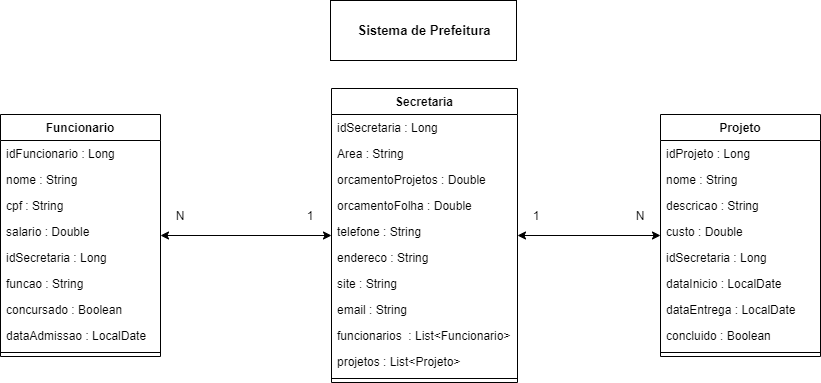

The diagram above was exported from draw.io. Its source (the exported page's mxGraphModel, read from the mxfile embedded in the PNG):
<mxGraphModel dx="1748" dy="516" grid="1" gridSize="10" guides="1" tooltips="1" connect="1" arrows="1" fold="1" page="1" pageScale="1" pageWidth="827" pageHeight="1169" math="0" shadow="0">
  <root>
    <mxCell id="mhOS1SSVVjMwPsruODQr-0" />
    <mxCell id="mhOS1SSVVjMwPsruODQr-1" parent="mhOS1SSVVjMwPsruODQr-0" />
    <mxCell id="uImuKsDIy4r7R8QE8CI8-31" value="" style="rounded=0;whiteSpace=wrap;html=1;fillColor=#FFFFFF;" vertex="1" parent="mhOS1SSVVjMwPsruODQr-1">
      <mxGeometry x="320" y="445" width="186" height="60" as="geometry" />
    </mxCell>
    <mxCell id="mhOS1SSVVjMwPsruODQr-38" value="1" style="text;html=1;strokeColor=none;fillColor=none;align=center;verticalAlign=middle;whiteSpace=wrap;rounded=0;" vertex="1" parent="mhOS1SSVVjMwPsruODQr-1">
      <mxGeometry x="280" y="650" width="40" height="20" as="geometry" />
    </mxCell>
    <mxCell id="mhOS1SSVVjMwPsruODQr-39" value="N" style="text;html=1;strokeColor=none;fillColor=none;align=center;verticalAlign=middle;whiteSpace=wrap;rounded=0;" vertex="1" parent="mhOS1SSVVjMwPsruODQr-1">
      <mxGeometry x="150" y="650" width="40" height="20" as="geometry" />
    </mxCell>
    <mxCell id="mhOS1SSVVjMwPsruODQr-40" value="N" style="text;html=1;strokeColor=none;fillColor=none;align=center;verticalAlign=middle;whiteSpace=wrap;rounded=0;" vertex="1" parent="mhOS1SSVVjMwPsruODQr-1">
      <mxGeometry x="610" y="650" width="40" height="20" as="geometry" />
    </mxCell>
    <mxCell id="mhOS1SSVVjMwPsruODQr-41" value="1" style="text;html=1;strokeColor=none;fillColor=none;align=center;verticalAlign=middle;whiteSpace=wrap;rounded=0;" vertex="1" parent="mhOS1SSVVjMwPsruODQr-1">
      <mxGeometry x="506" y="650" width="40" height="20" as="geometry" />
    </mxCell>
    <mxCell id="uImuKsDIy4r7R8QE8CI8-28" style="edgeStyle=orthogonalEdgeStyle;rounded=0;orthogonalLoop=1;jettySize=auto;html=1;startArrow=classic;startFill=1;" edge="1" parent="mhOS1SSVVjMwPsruODQr-1" source="mhOS1SSVVjMwPsruODQr-32" target="mhOS1SSVVjMwPsruODQr-28">
      <mxGeometry relative="1" as="geometry" />
    </mxCell>
    <mxCell id="uImuKsDIy4r7R8QE8CI8-29" style="edgeStyle=orthogonalEdgeStyle;rounded=0;orthogonalLoop=1;jettySize=auto;html=1;startArrow=classic;startFill=1;" edge="1" parent="mhOS1SSVVjMwPsruODQr-1" source="mhOS1SSVVjMwPsruODQr-28" target="mhOS1SSVVjMwPsruODQr-24">
      <mxGeometry relative="1" as="geometry" />
    </mxCell>
    <mxCell id="mhOS1SSVVjMwPsruODQr-28" value="Secretaria" style="swimlane;fontStyle=1;align=center;verticalAlign=top;childLayout=stackLayout;horizontal=1;startSize=26;horizontalStack=0;resizeParent=1;resizeParentMax=0;resizeLast=0;collapsible=1;marginBottom=0;fillColor=#FFFFFF;" vertex="1" parent="mhOS1SSVVjMwPsruODQr-1">
      <mxGeometry x="321" y="533" width="186" height="294" as="geometry" />
    </mxCell>
    <mxCell id="uImuKsDIy4r7R8QE8CI8-10" value="idSecretaria : Long" style="text;strokeColor=none;fillColor=none;align=left;verticalAlign=top;spacingLeft=4;spacingRight=4;overflow=hidden;rotatable=0;points=[[0,0.5],[1,0.5]];portConstraint=eastwest;" vertex="1" parent="mhOS1SSVVjMwPsruODQr-28">
      <mxGeometry y="26" width="186" height="26" as="geometry" />
    </mxCell>
    <mxCell id="uImuKsDIy4r7R8QE8CI8-13" value="Area : String" style="text;strokeColor=none;fillColor=none;align=left;verticalAlign=top;spacingLeft=4;spacingRight=4;overflow=hidden;rotatable=0;points=[[0,0.5],[1,0.5]];portConstraint=eastwest;" vertex="1" parent="mhOS1SSVVjMwPsruODQr-28">
      <mxGeometry y="52" width="186" height="26" as="geometry" />
    </mxCell>
    <mxCell id="uImuKsDIy4r7R8QE8CI8-12" value="orcamentoProjetos : Double" style="text;strokeColor=none;fillColor=none;align=left;verticalAlign=top;spacingLeft=4;spacingRight=4;overflow=hidden;rotatable=0;points=[[0,0.5],[1,0.5]];portConstraint=eastwest;" vertex="1" parent="mhOS1SSVVjMwPsruODQr-28">
      <mxGeometry y="78" width="186" height="26" as="geometry" />
    </mxCell>
    <mxCell id="uImuKsDIy4r7R8QE8CI8-11" value="orcamentoFolha : Double" style="text;strokeColor=none;fillColor=none;align=left;verticalAlign=top;spacingLeft=4;spacingRight=4;overflow=hidden;rotatable=0;points=[[0,0.5],[1,0.5]];portConstraint=eastwest;" vertex="1" parent="mhOS1SSVVjMwPsruODQr-28">
      <mxGeometry y="104" width="186" height="26" as="geometry" />
    </mxCell>
    <mxCell id="uImuKsDIy4r7R8QE8CI8-14" value="telefone : String" style="text;strokeColor=none;fillColor=none;align=left;verticalAlign=top;spacingLeft=4;spacingRight=4;overflow=hidden;rotatable=0;points=[[0,0.5],[1,0.5]];portConstraint=eastwest;" vertex="1" parent="mhOS1SSVVjMwPsruODQr-28">
      <mxGeometry y="130" width="186" height="26" as="geometry" />
    </mxCell>
    <mxCell id="uImuKsDIy4r7R8QE8CI8-15" value="endereco : String" style="text;strokeColor=none;fillColor=none;align=left;verticalAlign=top;spacingLeft=4;spacingRight=4;overflow=hidden;rotatable=0;points=[[0,0.5],[1,0.5]];portConstraint=eastwest;" vertex="1" parent="mhOS1SSVVjMwPsruODQr-28">
      <mxGeometry y="156" width="186" height="26" as="geometry" />
    </mxCell>
    <mxCell id="uImuKsDIy4r7R8QE8CI8-16" value="site : String" style="text;strokeColor=none;fillColor=none;align=left;verticalAlign=top;spacingLeft=4;spacingRight=4;overflow=hidden;rotatable=0;points=[[0,0.5],[1,0.5]];portConstraint=eastwest;" vertex="1" parent="mhOS1SSVVjMwPsruODQr-28">
      <mxGeometry y="182" width="186" height="26" as="geometry" />
    </mxCell>
    <mxCell id="uImuKsDIy4r7R8QE8CI8-17" value="email : String" style="text;strokeColor=none;fillColor=none;align=left;verticalAlign=top;spacingLeft=4;spacingRight=4;overflow=hidden;rotatable=0;points=[[0,0.5],[1,0.5]];portConstraint=eastwest;" vertex="1" parent="mhOS1SSVVjMwPsruODQr-28">
      <mxGeometry y="208" width="186" height="26" as="geometry" />
    </mxCell>
    <mxCell id="uImuKsDIy4r7R8QE8CI8-18" value="funcionarios  : List&lt;Funcionario&gt;" style="text;strokeColor=none;fillColor=none;align=left;verticalAlign=top;spacingLeft=4;spacingRight=4;overflow=hidden;rotatable=0;points=[[0,0.5],[1,0.5]];portConstraint=eastwest;" vertex="1" parent="mhOS1SSVVjMwPsruODQr-28">
      <mxGeometry y="234" width="186" height="26" as="geometry" />
    </mxCell>
    <mxCell id="mhOS1SSVVjMwPsruODQr-29" value="projetos : List&lt;Projeto&gt;" style="text;strokeColor=none;fillColor=none;align=left;verticalAlign=top;spacingLeft=4;spacingRight=4;overflow=hidden;rotatable=0;points=[[0,0.5],[1,0.5]];portConstraint=eastwest;" vertex="1" parent="mhOS1SSVVjMwPsruODQr-28">
      <mxGeometry y="260" width="186" height="26" as="geometry" />
    </mxCell>
    <mxCell id="mhOS1SSVVjMwPsruODQr-30" value="" style="line;strokeWidth=1;fillColor=none;align=left;verticalAlign=middle;spacingTop=-1;spacingLeft=3;spacingRight=3;rotatable=0;labelPosition=right;points=[];portConstraint=eastwest;" vertex="1" parent="mhOS1SSVVjMwPsruODQr-28">
      <mxGeometry y="286" width="186" height="8" as="geometry" />
    </mxCell>
    <mxCell id="mhOS1SSVVjMwPsruODQr-24" value="Projeto" style="swimlane;fontStyle=1;align=center;verticalAlign=top;childLayout=stackLayout;horizontal=1;startSize=26;horizontalStack=0;resizeParent=1;resizeParentMax=0;resizeLast=0;collapsible=1;marginBottom=0;fillColor=#FFFFFF;" vertex="1" parent="mhOS1SSVVjMwPsruODQr-1">
      <mxGeometry x="650" y="559" width="160" height="242" as="geometry" />
    </mxCell>
    <mxCell id="uImuKsDIy4r7R8QE8CI8-23" value="idProjeto : Long" style="text;strokeColor=none;fillColor=none;align=left;verticalAlign=top;spacingLeft=4;spacingRight=4;overflow=hidden;rotatable=0;points=[[0,0.5],[1,0.5]];portConstraint=eastwest;" vertex="1" parent="mhOS1SSVVjMwPsruODQr-24">
      <mxGeometry y="26" width="160" height="26" as="geometry" />
    </mxCell>
    <mxCell id="uImuKsDIy4r7R8QE8CI8-22" value="nome : String" style="text;strokeColor=none;fillColor=none;align=left;verticalAlign=top;spacingLeft=4;spacingRight=4;overflow=hidden;rotatable=0;points=[[0,0.5],[1,0.5]];portConstraint=eastwest;" vertex="1" parent="mhOS1SSVVjMwPsruODQr-24">
      <mxGeometry y="52" width="160" height="26" as="geometry" />
    </mxCell>
    <mxCell id="uImuKsDIy4r7R8QE8CI8-21" value="descricao : String" style="text;strokeColor=none;fillColor=none;align=left;verticalAlign=top;spacingLeft=4;spacingRight=4;overflow=hidden;rotatable=0;points=[[0,0.5],[1,0.5]];portConstraint=eastwest;" vertex="1" parent="mhOS1SSVVjMwPsruODQr-24">
      <mxGeometry y="78" width="160" height="26" as="geometry" />
    </mxCell>
    <mxCell id="uImuKsDIy4r7R8QE8CI8-20" value="custo : Double" style="text;strokeColor=none;fillColor=none;align=left;verticalAlign=top;spacingLeft=4;spacingRight=4;overflow=hidden;rotatable=0;points=[[0,0.5],[1,0.5]];portConstraint=eastwest;" vertex="1" parent="mhOS1SSVVjMwPsruODQr-24">
      <mxGeometry y="104" width="160" height="26" as="geometry" />
    </mxCell>
    <mxCell id="uImuKsDIy4r7R8QE8CI8-24" value="idSecretaria : Long" style="text;strokeColor=none;fillColor=none;align=left;verticalAlign=top;spacingLeft=4;spacingRight=4;overflow=hidden;rotatable=0;points=[[0,0.5],[1,0.5]];portConstraint=eastwest;" vertex="1" parent="mhOS1SSVVjMwPsruODQr-24">
      <mxGeometry y="130" width="160" height="26" as="geometry" />
    </mxCell>
    <mxCell id="uImuKsDIy4r7R8QE8CI8-25" value="dataInicio : LocalDate" style="text;strokeColor=none;fillColor=none;align=left;verticalAlign=top;spacingLeft=4;spacingRight=4;overflow=hidden;rotatable=0;points=[[0,0.5],[1,0.5]];portConstraint=eastwest;" vertex="1" parent="mhOS1SSVVjMwPsruODQr-24">
      <mxGeometry y="156" width="160" height="26" as="geometry" />
    </mxCell>
    <mxCell id="uImuKsDIy4r7R8QE8CI8-26" value="dataEntrega : LocalDate" style="text;strokeColor=none;fillColor=none;align=left;verticalAlign=top;spacingLeft=4;spacingRight=4;overflow=hidden;rotatable=0;points=[[0,0.5],[1,0.5]];portConstraint=eastwest;" vertex="1" parent="mhOS1SSVVjMwPsruODQr-24">
      <mxGeometry y="182" width="160" height="26" as="geometry" />
    </mxCell>
    <mxCell id="mhOS1SSVVjMwPsruODQr-25" value="concluido : Boolean" style="text;strokeColor=none;fillColor=none;align=left;verticalAlign=top;spacingLeft=4;spacingRight=4;overflow=hidden;rotatable=0;points=[[0,0.5],[1,0.5]];portConstraint=eastwest;" vertex="1" parent="mhOS1SSVVjMwPsruODQr-24">
      <mxGeometry y="208" width="160" height="26" as="geometry" />
    </mxCell>
    <mxCell id="mhOS1SSVVjMwPsruODQr-26" value="" style="line;strokeWidth=1;fillColor=none;align=left;verticalAlign=middle;spacingTop=-1;spacingLeft=3;spacingRight=3;rotatable=0;labelPosition=right;points=[];portConstraint=eastwest;" vertex="1" parent="mhOS1SSVVjMwPsruODQr-24">
      <mxGeometry y="234" width="160" height="8" as="geometry" />
    </mxCell>
    <mxCell id="mhOS1SSVVjMwPsruODQr-32" value="Funcionario" style="swimlane;fontStyle=1;align=center;verticalAlign=top;childLayout=stackLayout;horizontal=1;startSize=26;horizontalStack=0;resizeParent=1;resizeParentMax=0;resizeLast=0;collapsible=1;marginBottom=0;fillColor=#FFFFFF;" vertex="1" parent="mhOS1SSVVjMwPsruODQr-1">
      <mxGeometry x="-10" y="559" width="160" height="242" as="geometry" />
    </mxCell>
    <mxCell id="uImuKsDIy4r7R8QE8CI8-0" value="idFuncionario : Long" style="text;strokeColor=none;fillColor=none;align=left;verticalAlign=top;spacingLeft=4;spacingRight=4;overflow=hidden;rotatable=0;points=[[0,0.5],[1,0.5]];portConstraint=eastwest;" vertex="1" parent="mhOS1SSVVjMwPsruODQr-32">
      <mxGeometry y="26" width="160" height="26" as="geometry" />
    </mxCell>
    <mxCell id="uImuKsDIy4r7R8QE8CI8-1" value="nome : String" style="text;strokeColor=none;fillColor=none;align=left;verticalAlign=top;spacingLeft=4;spacingRight=4;overflow=hidden;rotatable=0;points=[[0,0.5],[1,0.5]];portConstraint=eastwest;" vertex="1" parent="mhOS1SSVVjMwPsruODQr-32">
      <mxGeometry y="52" width="160" height="26" as="geometry" />
    </mxCell>
    <mxCell id="uImuKsDIy4r7R8QE8CI8-2" value="cpf : String" style="text;strokeColor=none;fillColor=none;align=left;verticalAlign=top;spacingLeft=4;spacingRight=4;overflow=hidden;rotatable=0;points=[[0,0.5],[1,0.5]];portConstraint=eastwest;" vertex="1" parent="mhOS1SSVVjMwPsruODQr-32">
      <mxGeometry y="78" width="160" height="26" as="geometry" />
    </mxCell>
    <mxCell id="uImuKsDIy4r7R8QE8CI8-4" value="salario : Double" style="text;strokeColor=none;fillColor=none;align=left;verticalAlign=top;spacingLeft=4;spacingRight=4;overflow=hidden;rotatable=0;points=[[0,0.5],[1,0.5]];portConstraint=eastwest;" vertex="1" parent="mhOS1SSVVjMwPsruODQr-32">
      <mxGeometry y="104" width="160" height="26" as="geometry" />
    </mxCell>
    <mxCell id="uImuKsDIy4r7R8QE8CI8-3" value="idSecretaria : Long" style="text;strokeColor=none;fillColor=none;align=left;verticalAlign=top;spacingLeft=4;spacingRight=4;overflow=hidden;rotatable=0;points=[[0,0.5],[1,0.5]];portConstraint=eastwest;" vertex="1" parent="mhOS1SSVVjMwPsruODQr-32">
      <mxGeometry y="130" width="160" height="26" as="geometry" />
    </mxCell>
    <mxCell id="uImuKsDIy4r7R8QE8CI8-5" value="funcao : String" style="text;strokeColor=none;fillColor=none;align=left;verticalAlign=top;spacingLeft=4;spacingRight=4;overflow=hidden;rotatable=0;points=[[0,0.5],[1,0.5]];portConstraint=eastwest;" vertex="1" parent="mhOS1SSVVjMwPsruODQr-32">
      <mxGeometry y="156" width="160" height="26" as="geometry" />
    </mxCell>
    <mxCell id="mhOS1SSVVjMwPsruODQr-33" value="concursado : Boolean" style="text;strokeColor=none;fillColor=none;align=left;verticalAlign=top;spacingLeft=4;spacingRight=4;overflow=hidden;rotatable=0;points=[[0,0.5],[1,0.5]];portConstraint=eastwest;" vertex="1" parent="mhOS1SSVVjMwPsruODQr-32">
      <mxGeometry y="182" width="160" height="26" as="geometry" />
    </mxCell>
    <mxCell id="uImuKsDIy4r7R8QE8CI8-6" value="dataAdmissao : LocalDate" style="text;strokeColor=none;fillColor=none;align=left;verticalAlign=top;spacingLeft=4;spacingRight=4;overflow=hidden;rotatable=0;points=[[0,0.5],[1,0.5]];portConstraint=eastwest;" vertex="1" parent="mhOS1SSVVjMwPsruODQr-32">
      <mxGeometry y="208" width="160" height="26" as="geometry" />
    </mxCell>
    <mxCell id="mhOS1SSVVjMwPsruODQr-34" value="" style="line;strokeWidth=1;fillColor=none;align=left;verticalAlign=middle;spacingTop=-1;spacingLeft=3;spacingRight=3;rotatable=0;labelPosition=right;points=[];portConstraint=eastwest;" vertex="1" parent="mhOS1SSVVjMwPsruODQr-32">
      <mxGeometry y="234" width="160" height="8" as="geometry" />
    </mxCell>
    <mxCell id="uImuKsDIy4r7R8QE8CI8-30" value="Sistema de Prefeitura" style="text;html=1;strokeColor=none;fillColor=none;align=center;verticalAlign=middle;whiteSpace=wrap;rounded=0;fontSize=13;fontStyle=1" vertex="1" parent="mhOS1SSVVjMwPsruODQr-1">
      <mxGeometry x="336" y="460" width="156" height="30" as="geometry" />
    </mxCell>
  </root>
</mxGraphModel>